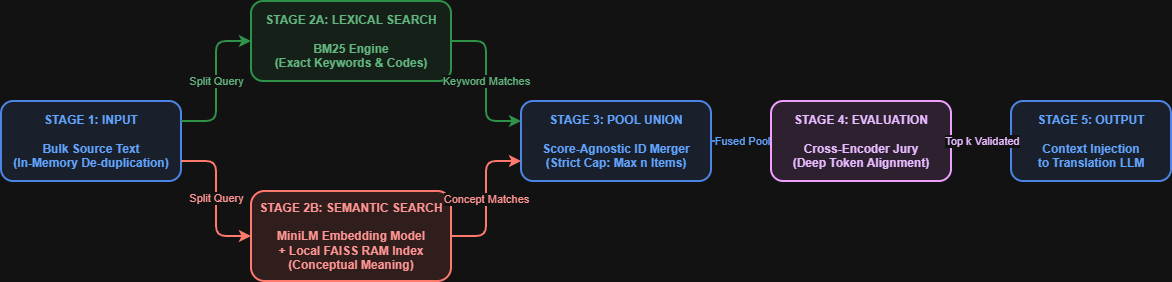

The diagram above was exported from draw.io. Its source (the exported page's mxGraphModel, read from the mxfile embedded in the PNG):
<mxGraphModel dx="1223" dy="463" grid="1" gridSize="10" guides="1" tooltips="1" connect="1" arrows="1" fold="1" page="1" pageScale="1" pageWidth="850" pageHeight="1100" math="0" shadow="0">
  <root>
    <mxCell id="0" />
    <mxCell id="1" parent="0" />
    <mxCell id="box_input" parent="1" style="rounded=1;whiteSpace=wrap;html=1;strokeWidth=2;fillColor=#E8F0FE;strokeColor=#4285F4;fontColor=#1967D2;fontStyle=1;" value="STAGE 1: INPUT&#10;&#10;Bulk Source Text&#10;(In-Memory De-duplication)" vertex="1">
      <mxGeometry height="80" width="180" x="40" y="200" as="geometry" />
    </mxCell>
    <mxCell id="box_bm25" parent="1" style="rounded=1;whiteSpace=wrap;html=1;strokeWidth=2;fillColor=#E6F4EA;strokeColor=#34A853;fontColor=#137333;fontStyle=1;" value="STAGE 2A: LEXICAL SEARCH&#10;&#10;BM25 Engine&#10;(Exact Keywords &amp; Codes)" vertex="1">
      <mxGeometry height="80" width="200" x="290" y="100" as="geometry" />
    </mxCell>
    <mxCell id="box_vector" parent="1" style="rounded=1;whiteSpace=wrap;html=1;strokeWidth=2;fillColor=#FCE8E6;strokeColor=#EA4335;fontColor=#C5221F;fontStyle=1;" value="STAGE 2B: SEMANTIC SEARCH&#10;&#10;MiniLM Embedding Model&#10;+ Local FAISS RAM Index&#10;(Conceptual Meaning)" vertex="1">
      <mxGeometry height="90" width="200" x="290" y="290" as="geometry" />
    </mxCell>
    <mxCell id="box_union" parent="1" style="rounded=1;whiteSpace=wrap;html=1;strokeWidth=2;fillColor=#E8F0FE;strokeColor=#4285F4;fontColor=#1967D2;fontStyle=1;" value="STAGE 3: POOL UNION&lt;br&gt;&lt;br&gt;Score-Agnostic ID Merger&lt;br&gt;(Strict Cap: Max n Items)" vertex="1">
      <mxGeometry height="80" width="190" x="560" y="200" as="geometry" />
    </mxCell>
    <mxCell id="box_cross" parent="1" style="rounded=1;whiteSpace=wrap;html=1;strokeWidth=2;fillColor=#F3E5F5;strokeColor=#7B1FA2;fontColor=#4A148C;fontStyle=1;" value="STAGE 4: EVALUATION&#10;&#10;Cross-Encoder Jury&#10;(Deep Token Alignment)" vertex="1">
      <mxGeometry height="80" width="180" x="810" y="200" as="geometry" />
    </mxCell>
    <mxCell id="box_output" parent="1" style="rounded=1;whiteSpace=wrap;html=1;strokeWidth=2;fillColor=#E8F0FE;strokeColor=#4285F4;fontColor=#1967D2;fontStyle=1;" value="STAGE 5: OUTPUT&#10;&#10;Context Injection&#10;to Translation LLM" vertex="1">
      <mxGeometry height="80" width="160" x="1050" y="200" as="geometry" />
    </mxCell>
    <mxCell id="arrow_to_bm25" edge="1" parent="1" source="box_input" style="edgeStyle=orthogonalEdgeStyle;rounded=1;html=1;exitX=1;exitY=0.25;entryX=0;entryY=0.5;strokeColor=#34A853;strokeWidth=2;fontColor=#137333;" target="box_bm25" value="Split Query">
      <mxGeometry relative="1" as="geometry" />
    </mxCell>
    <mxCell id="arrow_to_vector" edge="1" parent="1" source="box_input" style="edgeStyle=orthogonalEdgeStyle;rounded=1;html=1;exitX=1;exitY=0.75;entryX=0;entryY=0.5;strokeColor=#EA4335;strokeWidth=2;fontColor=#C5221F;" target="box_vector" value="Split Query">
      <mxGeometry relative="1" as="geometry" />
    </mxCell>
    <mxCell id="arrow_bm25_to_union" edge="1" parent="1" source="box_bm25" style="edgeStyle=orthogonalEdgeStyle;rounded=1;html=1;exitX=1;exitY=0.5;entryX=0;entryY=0.25;strokeColor=#34A853;strokeWidth=2;fontColor=#137333;" target="box_union" value="Keyword Matches">
      <mxGeometry relative="1" as="geometry" />
    </mxCell>
    <mxCell id="arrow_vector_to_union" edge="1" parent="1" source="box_vector" style="edgeStyle=orthogonalEdgeStyle;rounded=1;html=1;exitX=1;exitY=0.5;entryX=0;entryY=0.75;strokeColor=#EA4335;strokeWidth=2;fontColor=#C5221F;" target="box_union" value="Concept Matches">
      <mxGeometry relative="1" as="geometry" />
    </mxCell>
    <mxCell id="arrow_union_to_cross" edge="1" parent="1" source="box_union" style="edgeStyle=orthogonalEdgeStyle;rounded=1;html=1;exitX=1;exitY=0.5;entryX=0;entryY=0.5;strokeColor=#4285F4;strokeWidth=2;fontColor=#1967D2;" target="box_cross" value="Fused Pool">
      <mxGeometry relative="1" as="geometry" />
    </mxCell>
    <mxCell id="arrow_cross_to_output" edge="1" parent="1" source="box_cross" style="edgeStyle=orthogonalEdgeStyle;rounded=1;html=1;exitX=1;exitY=0.5;entryX=0;entryY=0.5;strokeColor=#7B1FA2;strokeWidth=2;fontColor=#4A148C;" target="box_output" value="Top k Validated">
      <mxGeometry relative="1" as="geometry" />
    </mxCell>
  </root>
</mxGraphModel>